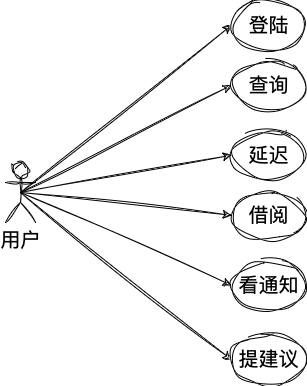

The diagram above was exported from draw.io. Its source (the exported page's mxGraphModel, read from the mxfile embedded in the PNG):
<mxGraphModel dx="1122" dy="794" grid="1" gridSize="10" guides="1" tooltips="1" connect="1" arrows="1" fold="1" page="1" pageScale="1" pageWidth="827" pageHeight="1169" math="0" shadow="0">
  <root>
    <mxCell id="0" />
    <mxCell id="1" parent="0" />
    <mxCell id="6dl964QlvVrGAYY1RaLC-17" style="rounded=0;sketch=1;hachureGap=4;jiggle=2;curveFitting=1;orthogonalLoop=1;jettySize=auto;html=1;exitX=0.5;exitY=0.5;exitDx=0;exitDy=0;exitPerimeter=0;entryX=0;entryY=0.5;entryDx=0;entryDy=0;fontFamily=Architects Daughter;fontSource=https%3A%2F%2Ffonts.googleapis.com%2Fcss%3Ffamily%3DArchitects%2BDaughter;fontSize=16;" edge="1" parent="1" source="6dl964QlvVrGAYY1RaLC-1" target="6dl964QlvVrGAYY1RaLC-6">
      <mxGeometry relative="1" as="geometry" />
    </mxCell>
    <mxCell id="6dl964QlvVrGAYY1RaLC-18" style="edgeStyle=none;shape=connector;rounded=0;sketch=1;hachureGap=4;jiggle=2;curveFitting=1;orthogonalLoop=1;jettySize=auto;html=1;exitX=0.5;exitY=0.5;exitDx=0;exitDy=0;exitPerimeter=0;entryX=0;entryY=0.5;entryDx=0;entryDy=0;labelBackgroundColor=default;strokeColor=default;align=center;verticalAlign=middle;fontFamily=Architects Daughter;fontSource=https%3A%2F%2Ffonts.googleapis.com%2Fcss%3Ffamily%3DArchitects%2BDaughter;fontSize=16;fontColor=default;endArrow=classic;" edge="1" parent="1" source="6dl964QlvVrGAYY1RaLC-1" target="6dl964QlvVrGAYY1RaLC-12">
      <mxGeometry relative="1" as="geometry" />
    </mxCell>
    <mxCell id="6dl964QlvVrGAYY1RaLC-19" style="edgeStyle=none;shape=connector;rounded=0;sketch=1;hachureGap=4;jiggle=2;curveFitting=1;orthogonalLoop=1;jettySize=auto;html=1;exitX=0.5;exitY=0.5;exitDx=0;exitDy=0;exitPerimeter=0;entryX=0;entryY=0.5;entryDx=0;entryDy=0;labelBackgroundColor=default;strokeColor=default;align=center;verticalAlign=middle;fontFamily=Architects Daughter;fontSource=https%3A%2F%2Ffonts.googleapis.com%2Fcss%3Ffamily%3DArchitects%2BDaughter;fontSize=16;fontColor=default;endArrow=classic;" edge="1" parent="1" source="6dl964QlvVrGAYY1RaLC-1" target="6dl964QlvVrGAYY1RaLC-13">
      <mxGeometry relative="1" as="geometry" />
    </mxCell>
    <mxCell id="6dl964QlvVrGAYY1RaLC-20" style="edgeStyle=none;shape=connector;rounded=0;sketch=1;hachureGap=4;jiggle=2;curveFitting=1;orthogonalLoop=1;jettySize=auto;html=1;exitX=0.5;exitY=0.5;exitDx=0;exitDy=0;exitPerimeter=0;entryX=0;entryY=0.5;entryDx=0;entryDy=0;labelBackgroundColor=default;strokeColor=default;align=center;verticalAlign=middle;fontFamily=Architects Daughter;fontSource=https%3A%2F%2Ffonts.googleapis.com%2Fcss%3Ffamily%3DArchitects%2BDaughter;fontSize=16;fontColor=default;endArrow=classic;" edge="1" parent="1" source="6dl964QlvVrGAYY1RaLC-1" target="6dl964QlvVrGAYY1RaLC-14">
      <mxGeometry relative="1" as="geometry" />
    </mxCell>
    <mxCell id="6dl964QlvVrGAYY1RaLC-21" style="edgeStyle=none;shape=connector;rounded=0;sketch=1;hachureGap=4;jiggle=2;curveFitting=1;orthogonalLoop=1;jettySize=auto;html=1;exitX=0.5;exitY=0.5;exitDx=0;exitDy=0;exitPerimeter=0;entryX=0;entryY=0.5;entryDx=0;entryDy=0;labelBackgroundColor=default;strokeColor=default;align=center;verticalAlign=middle;fontFamily=Architects Daughter;fontSource=https%3A%2F%2Ffonts.googleapis.com%2Fcss%3Ffamily%3DArchitects%2BDaughter;fontSize=16;fontColor=default;endArrow=classic;" edge="1" parent="1" source="6dl964QlvVrGAYY1RaLC-1" target="6dl964QlvVrGAYY1RaLC-15">
      <mxGeometry relative="1" as="geometry" />
    </mxCell>
    <mxCell id="6dl964QlvVrGAYY1RaLC-22" style="edgeStyle=none;shape=connector;rounded=0;sketch=1;hachureGap=4;jiggle=2;curveFitting=1;orthogonalLoop=1;jettySize=auto;html=1;exitX=0.5;exitY=0.5;exitDx=0;exitDy=0;exitPerimeter=0;entryX=0;entryY=0.5;entryDx=0;entryDy=0;labelBackgroundColor=default;strokeColor=default;align=center;verticalAlign=middle;fontFamily=Architects Daughter;fontSource=https%3A%2F%2Ffonts.googleapis.com%2Fcss%3Ffamily%3DArchitects%2BDaughter;fontSize=16;fontColor=default;endArrow=classic;" edge="1" parent="1" source="6dl964QlvVrGAYY1RaLC-1" target="6dl964QlvVrGAYY1RaLC-16">
      <mxGeometry relative="1" as="geometry" />
    </mxCell>
    <mxCell id="6dl964QlvVrGAYY1RaLC-1" value="用户" style="shape=umlActor;verticalLabelPosition=bottom;verticalAlign=top;html=1;outlineConnect=0;sketch=1;hachureGap=4;jiggle=2;curveFitting=1;fontFamily=Architects Daughter;fontSource=https%3A%2F%2Ffonts.googleapis.com%2Fcss%3Ffamily%3DArchitects%2BDaughter;fontSize=20;" vertex="1" parent="1">
      <mxGeometry x="150" y="350" width="30" height="60" as="geometry" />
    </mxCell>
    <mxCell id="6dl964QlvVrGAYY1RaLC-6" value="登陆" style="ellipse;whiteSpace=wrap;html=1;sketch=1;hachureGap=4;jiggle=2;curveFitting=1;fontFamily=Architects Daughter;fontSource=https%3A%2F%2Ffonts.googleapis.com%2Fcss%3Ffamily%3DArchitects%2BDaughter;fontSize=20;" vertex="1" parent="1">
      <mxGeometry x="376" y="187.75" width="75" height="50" as="geometry" />
    </mxCell>
    <mxCell id="6dl964QlvVrGAYY1RaLC-12" value="查询" style="ellipse;whiteSpace=wrap;html=1;sketch=1;hachureGap=4;jiggle=2;curveFitting=1;fontFamily=Architects Daughter;fontSource=https%3A%2F%2Ffonts.googleapis.com%2Fcss%3Ffamily%3DArchitects%2BDaughter;fontSize=20;" vertex="1" parent="1">
      <mxGeometry x="376" y="247.75" width="75" height="50" as="geometry" />
    </mxCell>
    <mxCell id="6dl964QlvVrGAYY1RaLC-13" value="延迟" style="ellipse;whiteSpace=wrap;html=1;sketch=1;hachureGap=4;jiggle=2;curveFitting=1;fontFamily=Architects Daughter;fontSource=https%3A%2F%2Ffonts.googleapis.com%2Fcss%3Ffamily%3DArchitects%2BDaughter;fontSize=20;" vertex="1" parent="1">
      <mxGeometry x="376" y="317.75" width="75" height="50" as="geometry" />
    </mxCell>
    <mxCell id="6dl964QlvVrGAYY1RaLC-14" value="借阅" style="ellipse;whiteSpace=wrap;html=1;sketch=1;hachureGap=4;jiggle=2;curveFitting=1;fontFamily=Architects Daughter;fontSource=https%3A%2F%2Ffonts.googleapis.com%2Fcss%3Ffamily%3DArchitects%2BDaughter;fontSize=20;" vertex="1" parent="1">
      <mxGeometry x="376" y="377.75" width="75" height="50" as="geometry" />
    </mxCell>
    <mxCell id="6dl964QlvVrGAYY1RaLC-15" value="看通知" style="ellipse;whiteSpace=wrap;html=1;sketch=1;hachureGap=4;jiggle=2;curveFitting=1;fontFamily=Architects Daughter;fontSource=https%3A%2F%2Ffonts.googleapis.com%2Fcss%3Ffamily%3DArchitects%2BDaughter;fontSize=20;" vertex="1" parent="1">
      <mxGeometry x="376" y="447.75" width="75" height="50" as="geometry" />
    </mxCell>
    <mxCell id="6dl964QlvVrGAYY1RaLC-16" value="提建议" style="ellipse;whiteSpace=wrap;html=1;sketch=1;hachureGap=4;jiggle=2;curveFitting=1;fontFamily=Architects Daughter;fontSource=https%3A%2F%2Ffonts.googleapis.com%2Fcss%3Ffamily%3DArchitects%2BDaughter;fontSize=20;" vertex="1" parent="1">
      <mxGeometry x="376" y="522.25" width="75" height="50" as="geometry" />
    </mxCell>
  </root>
</mxGraphModel>